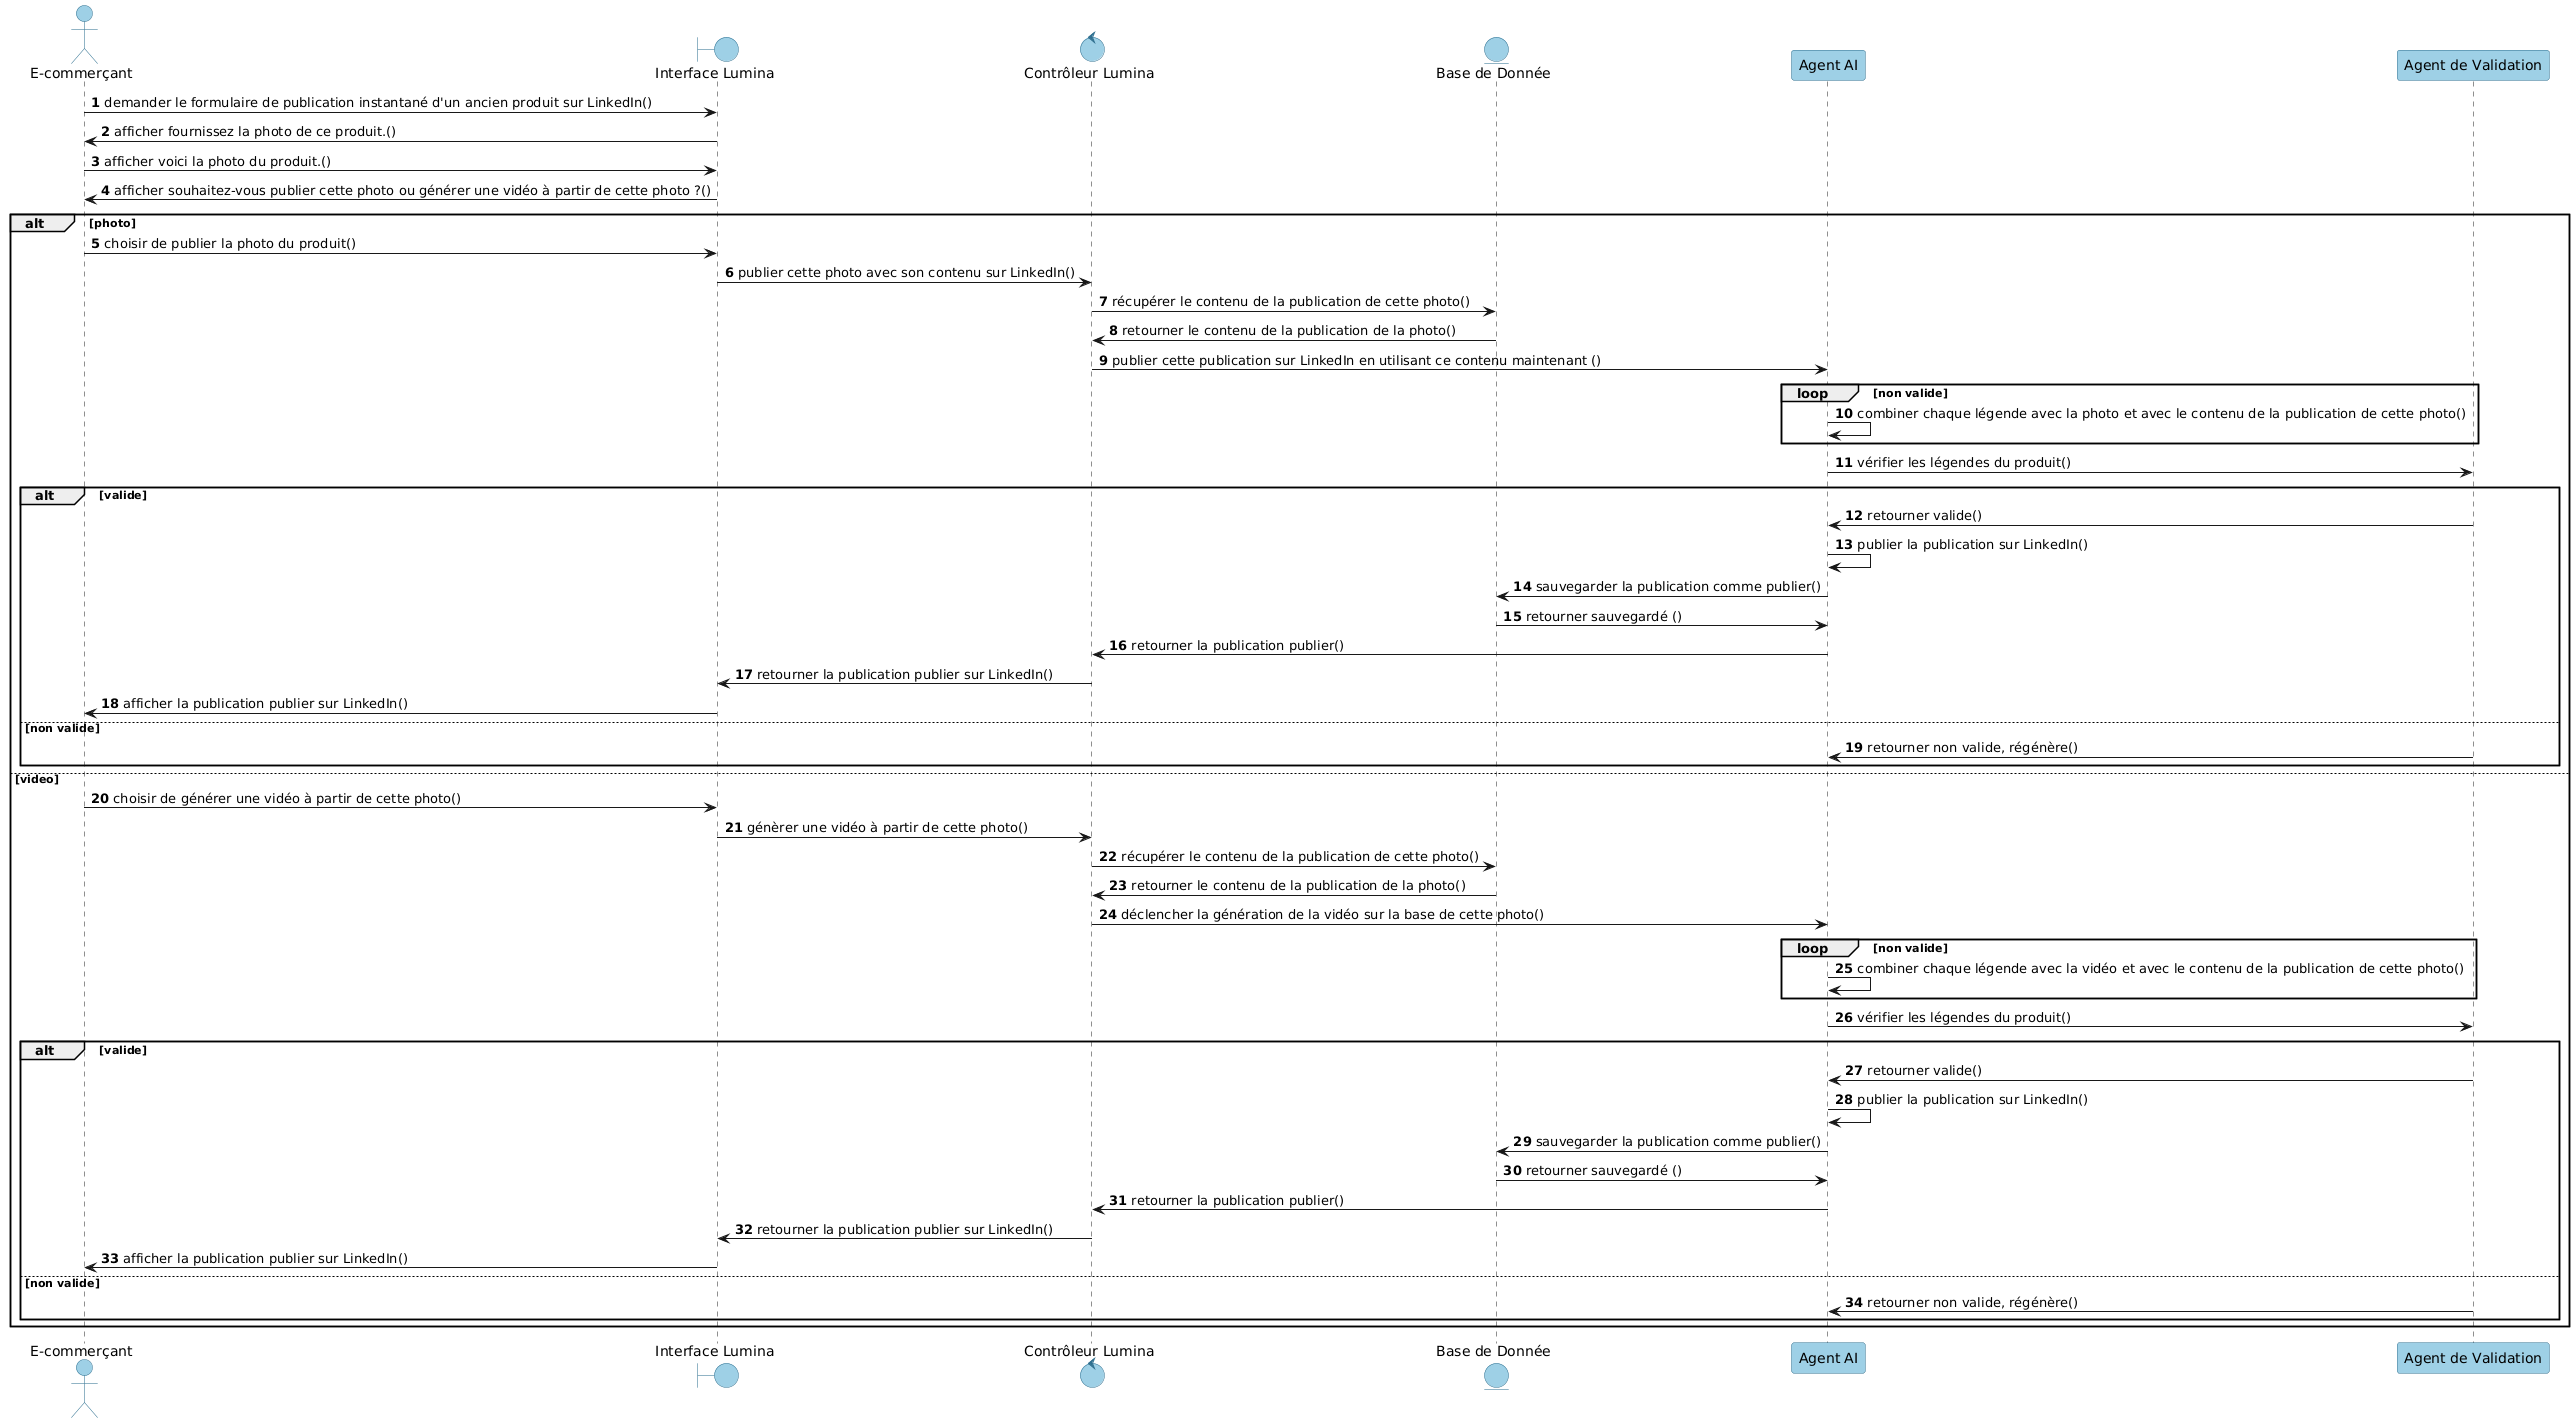

The diagram above was rendered by PlantUML. Its source (embedded in the PNG):
@startuml
autonumber
' === GLOBAL STYLE ===
skinparam backgroundColor white

skinparam participant {
    BackgroundColor #9ED0E6
    BorderColor #2F6F8F
    FontColor black
}

skinparam actor {
    BackgroundColor #9ED0E6
    BorderColor #2F6F8F
    FontColor black
}

skinparam entity {
    BackgroundColor #9ED0E6
    BorderColor #2F6F8F
    FontColor black
}

skinparam boundary {
    BackgroundColor #9ED0E6
    BorderColor #2F6F8F
    FontColor black
}
skinparam control {
    BackgroundColor #9ED0E6
    BorderColor #2F6F8F
    FontColor black
}
actor "E-commerçant" as User
boundary "Interface Lumina" as UI
control "Contrôleur Lumina" as Controller
Entity "Base de Donnée" as DB
participant "Agent AI" as AI
participant "Agent de Validation" as Validator

User -> UI :  demander le formulaire de publication instantané d'un ancien produit sur LinkedIn()

UI -> User : afficher fournissez la photo de ce produit.()
User -> UI : afficher voici la photo du produit.()
UI ->User : afficher souhaitez-vous publier cette photo ou générer une vidéo à partir de cette photo ?()
            alt photo 
                User -> UI : choisir de publier la photo du produit()
                UI -> Controller : publier cette photo avec son contenu sur LinkedIn()
                Controller -> DB : récupérer le contenu de la publication de cette photo()
                DB -> Controller : retourner le contenu de la publication de la photo()
                Controller -> AI : publier cette publication sur LinkedIn en utilisant ce contenu maintenant ()
                loop non valide 
                   AI -> AI :combiner chaque légende avec la photo et avec le contenu de la publication de cette photo()
                end loop
                AI -> Validator : vérifier les légendes du produit()
                alt valide
                    Validator -> AI : retourner valide()
                    AI -> AI :  publier la publication sur LinkedIn()
                    AI -> DB : sauvegarder la publication comme publier()
                    DB -> AI : retourner sauvegardé ()
                    AI -> Controller : retourner la publication publier()
                    Controller -> UI : retourner la publication publier sur LinkedIn()
                    UI  -> User : afficher la publication publier sur LinkedIn()
                else non valide 
                    Validator -> AI : retourner non valide, régénère()
                end
            else video 
                User -> UI : choisir de générer une vidéo à partir de cette photo()
                UI -> Controller : génèrer une vidéo à partir de cette photo()
                Controller -> DB : récupérer le contenu de la publication de cette photo()  
                DB -> Controller : retourner le contenu de la publication de la photo()
                Controller -> AI : déclencher la génération de la vidéo sur la base de cette photo()
                loop non valide 
                    AI -> AI :combiner chaque légende avec la vidéo et avec le contenu de la publication de cette photo()
                end loop
                AI -> Validator : vérifier les légendes du produit()
                alt valide
                    Validator -> AI : retourner valide()
                    AI -> AI :  publier la publication sur LinkedIn()
                    AI -> DB : sauvegarder la publication comme publier()
                    DB -> AI : retourner sauvegardé ()
                    AI -> Controller : retourner la publication publier()
                    Controller -> UI : retourner la publication publier sur LinkedIn()
                    UI  -> User : afficher la publication publier sur LinkedIn()
                else non valide 
                    Validator -> AI : retourner non valide, régénère()   
                end 
            end
@enduml